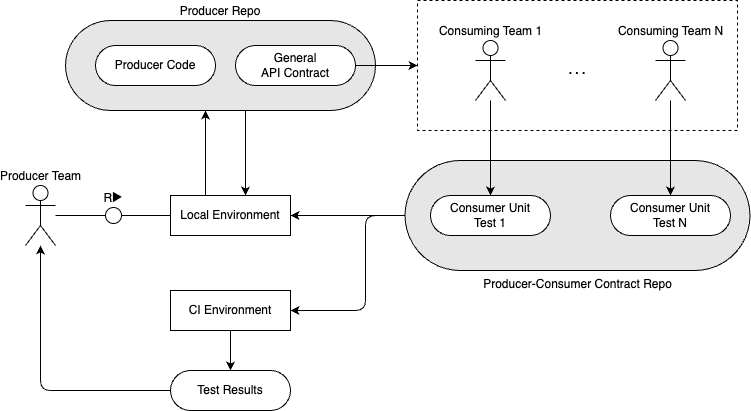

The diagram above was exported from draw.io. Its source (the exported page's mxGraphModel, read from the mxfile embedded in the PNG):
<mxGraphModel dx="2074" dy="1122" grid="1" gridSize="10" guides="1" tooltips="1" connect="1" arrows="1" fold="1" page="1" pageScale="1" pageWidth="850" pageHeight="1100" math="0" shadow="0">
  <root>
    <mxCell id="0" />
    <mxCell id="1" parent="0" />
    <mxCell id="2" value="Producer Repo" style="rounded=1;whiteSpace=wrap;html=1;arcSize=50;labelPosition=center;verticalLabelPosition=top;align=center;verticalAlign=bottom;fillColor=#E6E6E6;" vertex="1" parent="1">
      <mxGeometry x="80" y="130" width="310" height="90" as="geometry" />
    </mxCell>
    <mxCell id="3" value="Producer-Consumer Contract Repo" style="rounded=1;whiteSpace=wrap;html=1;arcSize=50;labelPosition=center;verticalLabelPosition=bottom;align=center;verticalAlign=top;fillColor=#E6E6E6;" vertex="1" parent="1">
      <mxGeometry x="419.5" y="270" width="345" height="110" as="geometry" />
    </mxCell>
    <mxCell id="4" value="" style="rounded=0;whiteSpace=wrap;html=1;fillColor=none;dashed=1;" vertex="1" parent="1">
      <mxGeometry x="432" y="110" width="320" height="130" as="geometry" />
    </mxCell>
    <mxCell id="5" style="edgeStyle=orthogonalEdgeStyle;rounded=0;orthogonalLoop=1;jettySize=auto;html=1;" edge="1" source="16" target="2" parent="1">
      <mxGeometry relative="1" as="geometry">
        <Array as="points">
          <mxPoint x="220" y="250" />
          <mxPoint x="220" y="250" />
        </Array>
      </mxGeometry>
    </mxCell>
    <mxCell id="6" value="Producer Team" style="shape=umlActor;verticalLabelPosition=top;verticalAlign=bottom;html=1;outlineConnect=0;labelPosition=center;align=center;" vertex="1" parent="1">
      <mxGeometry x="40" y="295" width="30" height="60" as="geometry" />
    </mxCell>
    <mxCell id="7" style="edgeStyle=orthogonalEdgeStyle;rounded=0;orthogonalLoop=1;jettySize=auto;html=1;" edge="1" source="8" target="4" parent="1">
      <mxGeometry relative="1" as="geometry" />
    </mxCell>
    <mxCell id="8" value="General &lt;br&gt;API Contract" style="rounded=1;whiteSpace=wrap;html=1;arcSize=50;" vertex="1" parent="1">
      <mxGeometry x="250" y="155" width="120" height="40" as="geometry" />
    </mxCell>
    <mxCell id="9" style="edgeStyle=orthogonalEdgeStyle;rounded=0;orthogonalLoop=1;jettySize=auto;html=1;" edge="1" source="10" target="14" parent="1">
      <mxGeometry relative="1" as="geometry" />
    </mxCell>
    <mxCell id="10" value="Consuming Team 1" style="shape=umlActor;verticalLabelPosition=top;verticalAlign=bottom;html=1;outlineConnect=0;labelPosition=center;align=center;" vertex="1" parent="1">
      <mxGeometry x="490" y="150" width="30" height="60" as="geometry" />
    </mxCell>
    <mxCell id="11" style="edgeStyle=orthogonalEdgeStyle;rounded=0;orthogonalLoop=1;jettySize=auto;html=1;" edge="1" source="12" target="15" parent="1">
      <mxGeometry relative="1" as="geometry" />
    </mxCell>
    <mxCell id="12" value="Consuming Team N" style="shape=umlActor;verticalLabelPosition=top;verticalAlign=bottom;html=1;outlineConnect=0;labelPosition=center;align=center;" vertex="1" parent="1">
      <mxGeometry x="670" y="150" width="30" height="60" as="geometry" />
    </mxCell>
    <mxCell id="13" value="&lt;b&gt;. . .&lt;/b&gt;" style="text;html=1;strokeColor=none;fillColor=none;align=center;verticalAlign=middle;whiteSpace=wrap;rounded=0;" vertex="1" parent="1">
      <mxGeometry x="562" y="165" width="60" height="30" as="geometry" />
    </mxCell>
    <mxCell id="14" value="Consumer Unit &lt;br&gt;Test 1" style="rounded=1;whiteSpace=wrap;html=1;arcSize=50;" vertex="1" parent="1">
      <mxGeometry x="445" y="305" width="120" height="40" as="geometry" />
    </mxCell>
    <mxCell id="15" value="Consumer Unit &lt;br&gt;Test N" style="rounded=1;whiteSpace=wrap;html=1;arcSize=50;" vertex="1" parent="1">
      <mxGeometry x="625" y="305" width="120" height="40" as="geometry" />
    </mxCell>
    <mxCell id="16" value="Local Environment" style="rounded=0;whiteSpace=wrap;html=1;" vertex="1" parent="1">
      <mxGeometry x="185" y="305" width="120" height="40" as="geometry" />
    </mxCell>
    <mxCell id="17" value="Producer Code" style="rounded=1;whiteSpace=wrap;html=1;arcSize=50;" vertex="1" parent="1">
      <mxGeometry x="110" y="155" width="120" height="40" as="geometry" />
    </mxCell>
    <mxCell id="18" style="edgeStyle=orthogonalEdgeStyle;rounded=0;orthogonalLoop=1;jettySize=auto;html=1;" edge="1" source="2" target="16" parent="1">
      <mxGeometry relative="1" as="geometry">
        <mxPoint x="255" y="280" as="sourcePoint" />
        <mxPoint x="255" y="230" as="targetPoint" />
        <Array as="points">
          <mxPoint x="260" y="250" />
          <mxPoint x="260" y="250" />
        </Array>
      </mxGeometry>
    </mxCell>
    <mxCell id="19" style="edgeStyle=orthogonalEdgeStyle;rounded=0;orthogonalLoop=1;jettySize=auto;html=1;endArrow=none;endFill=0;" edge="1" source="21" target="16" parent="1">
      <mxGeometry relative="1" as="geometry" />
    </mxCell>
    <mxCell id="20" style="edgeStyle=orthogonalEdgeStyle;rounded=0;orthogonalLoop=1;jettySize=auto;html=1;endArrow=none;endFill=0;" edge="1" source="21" target="6" parent="1">
      <mxGeometry relative="1" as="geometry" />
    </mxCell>
    <mxCell id="21" value="R▶" style="ellipse;whiteSpace=wrap;html=1;aspect=fixed;fillColor=default;labelPosition=center;verticalLabelPosition=top;align=center;verticalAlign=bottom;" vertex="1" parent="1">
      <mxGeometry x="120" y="317" width="16" height="16" as="geometry" />
    </mxCell>
    <mxCell id="22" style="edgeStyle=orthogonalEdgeStyle;rounded=1;orthogonalLoop=1;jettySize=auto;html=1;curved=0;" edge="1" source="3" target="16" parent="1">
      <mxGeometry relative="1" as="geometry">
        <mxPoint x="270" y="230" as="sourcePoint" />
        <mxPoint x="270" y="310" as="targetPoint" />
        <Array as="points" />
      </mxGeometry>
    </mxCell>
    <mxCell id="23" style="edgeStyle=orthogonalEdgeStyle;rounded=0;orthogonalLoop=1;jettySize=auto;html=1;" edge="1" source="24" target="27" parent="1">
      <mxGeometry relative="1" as="geometry" />
    </mxCell>
    <mxCell id="24" value="CI Environment" style="rounded=0;whiteSpace=wrap;html=1;" vertex="1" parent="1">
      <mxGeometry x="185" y="400" width="120" height="40" as="geometry" />
    </mxCell>
    <mxCell id="25" style="edgeStyle=orthogonalEdgeStyle;rounded=1;orthogonalLoop=1;jettySize=auto;html=1;curved=0;" edge="1" source="3" target="24" parent="1">
      <mxGeometry relative="1" as="geometry">
        <mxPoint x="430" y="335" as="sourcePoint" />
        <mxPoint x="315" y="335" as="targetPoint" />
        <Array as="points">
          <mxPoint x="380" y="325" />
          <mxPoint x="380" y="420" />
        </Array>
      </mxGeometry>
    </mxCell>
    <mxCell id="26" style="edgeStyle=orthogonalEdgeStyle;rounded=1;orthogonalLoop=1;jettySize=auto;html=1;curved=0;" edge="1" source="27" target="6" parent="1">
      <mxGeometry relative="1" as="geometry" />
    </mxCell>
    <mxCell id="27" value="Test Results" style="rounded=1;whiteSpace=wrap;html=1;arcSize=50;" vertex="1" parent="1">
      <mxGeometry x="185" y="480" width="120" height="40" as="geometry" />
    </mxCell>
  </root>
</mxGraphModel>